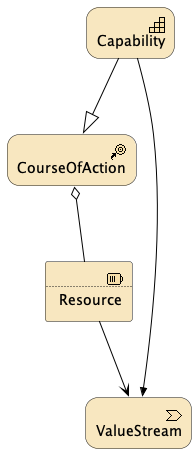

The diagram above was rendered by PlantUML. Its source (embedded in the PNG):
@startuml
!include <archimate/Archimate>

Strategy_Capability(0, "Capability")
Strategy_CourseOfAction(1, "CourseOfAction")
Strategy_Resource(2, "Resource")
Strategy_ValueStream(3, "ValueStream")
Rel_Specialization(0, 1)
Rel_Triggering(0, 3)
Rel_Aggregation(1, 2)
Rel_Serving(2, 3)
@enduml